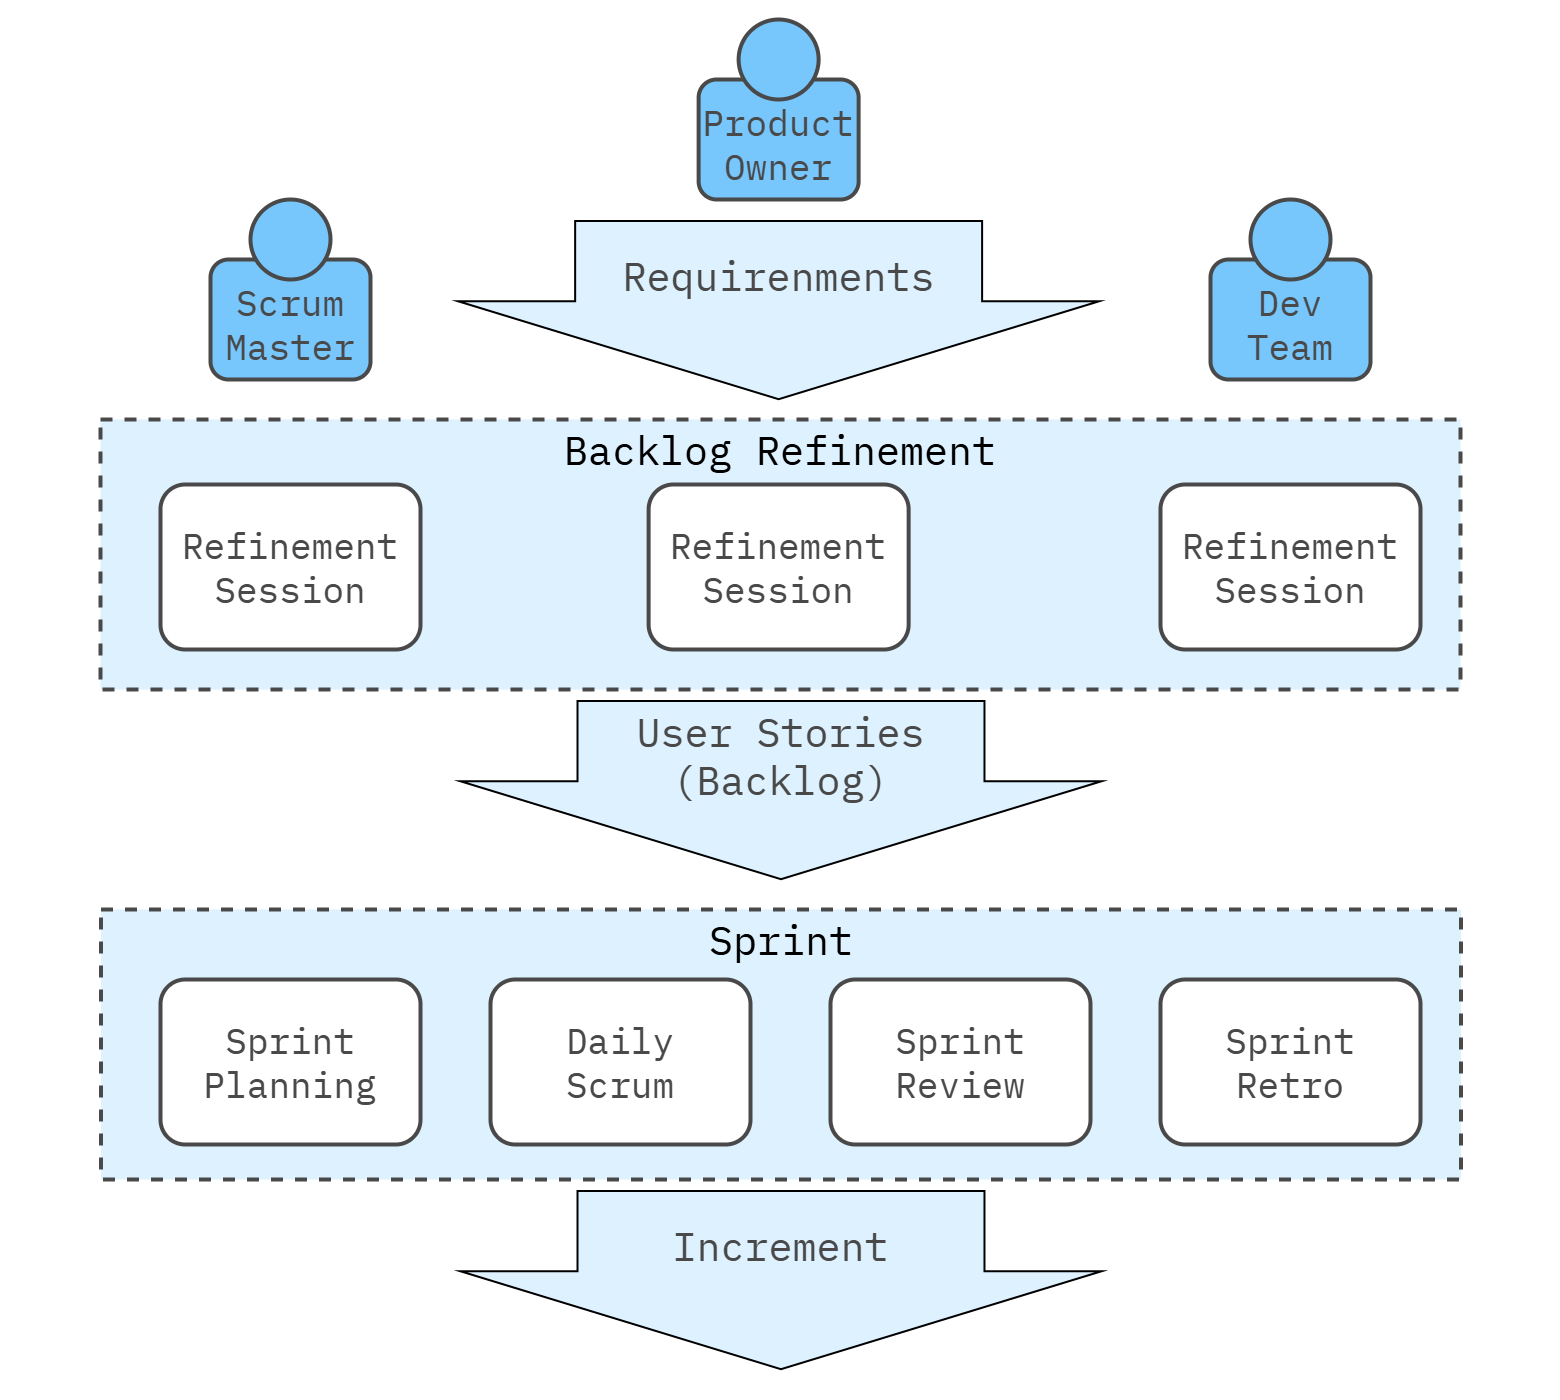

The diagram above was exported from draw.io. Its source (the exported page's mxGraphModel, read from the mxfile embedded in the PNG):
<mxGraphModel dx="3771" dy="1996" grid="1" gridSize="10" guides="1" tooltips="1" connect="1" arrows="1" fold="1" page="1" pageScale="1" pageWidth="1600" pageHeight="1600" math="0" shadow="0">
  <root>
    <mxCell id="0" />
    <mxCell id="1" parent="0" />
    <mxCell id="Az0bFYg64EQcbs3Bumrs-12" value="" style="rounded=0;whiteSpace=wrap;html=1;strokeColor=none;strokeWidth=4;align=center;verticalAlign=middle;fontFamily=IBM Plex Mono;fontSource=https%3A%2F%2Ffonts.googleapis.com%2Fcss%3Ffamily%3DIBM%2BPlex%2BMono;fontSize=64;fontColor=#494949;fillColor=none;movable=0;resizable=0;rotatable=0;deletable=0;editable=0;locked=1;connectable=0;" parent="1" vertex="1">
      <mxGeometry x="20" y="20" width="1560" height="1400" as="geometry" />
    </mxCell>
    <mxCell id="L3TbLjJM5cl4JLg-beqe-2" value="Backlog Refinement" style="rounded=0;whiteSpace=wrap;html=1;fillColor=#DDF1FE;strokeColor=#494949;strokeWidth=4;perimeterSpacing=1;dashed=1;movable=1;resizable=1;rotatable=1;deletable=1;editable=1;locked=0;connectable=1;verticalAlign=top;fontFamily=IBM Plex Mono;fontSource=https%3A%2F%2Ffonts.googleapis.com%2Fcss%3Ffamily%3DIBM%2BPlex%2BMono;fontSize=40;" parent="1" vertex="1">
      <mxGeometry x="120" y="440" width="1360" height="270" as="geometry" />
    </mxCell>
    <mxCell id="4_69G7C9ay3hcJYsXze8-4" value="Refinement&lt;div&gt;Session&lt;/div&gt;" style="rounded=1;whiteSpace=wrap;html=1;fillColor=#FFFFFF;fontColor=#494949;strokeWidth=4;strokeColor=#494949;fontFamily=IBM Plex Mono;fontSource=https%3A%2F%2Ffonts.googleapis.com%2Fcss%3Ffamily%3DIBM%2BPlex%2BMono;fontSize=36;" parent="1" vertex="1">
      <mxGeometry x="180" y="505" width="260" height="165" as="geometry" />
    </mxCell>
    <mxCell id="4_69G7C9ay3hcJYsXze8-57" value="" style="shape=singleArrow;whiteSpace=wrap;html=1;arrowWidth=0.6346481017358192;arrowSize=0.549825836133588;fillColor=#DDF1FE;rotation=90;strokeWidth=2;" parent="1" vertex="1">
      <mxGeometry x="709.07" y="10" width="178.13" height="641.25" as="geometry" />
    </mxCell>
    <mxCell id="_f-LuRYmQsEaFF42-63I-1" value="" style="rounded=1;whiteSpace=wrap;html=1;strokeWidth=4;strokeColor=#494949;fillColor=#77C6FC;" parent="1" vertex="1">
      <mxGeometry x="1230" y="280" width="160" height="120" as="geometry" />
    </mxCell>
    <mxCell id="_f-LuRYmQsEaFF42-63I-2" value="" style="ellipse;whiteSpace=wrap;html=1;aspect=fixed;strokeWidth=4;strokeColor=#494949;fillColor=#77C6FC;" parent="1" vertex="1">
      <mxGeometry x="1270" y="220" width="80" height="80" as="geometry" />
    </mxCell>
    <mxCell id="_f-LuRYmQsEaFF42-63I-3" value="" style="rounded=1;whiteSpace=wrap;html=1;strokeWidth=4;strokeColor=#494949;fillColor=#77C6FC;" parent="1" vertex="1">
      <mxGeometry x="718.1300000000001" y="100" width="160" height="120" as="geometry" />
    </mxCell>
    <mxCell id="_f-LuRYmQsEaFF42-63I-4" value="" style="ellipse;whiteSpace=wrap;html=1;aspect=fixed;strokeWidth=4;strokeColor=#494949;fillColor=#77C6FC;" parent="1" vertex="1">
      <mxGeometry x="758.1300000000001" y="40" width="80" height="80" as="geometry" />
    </mxCell>
    <mxCell id="_f-LuRYmQsEaFF42-63I-5" value="" style="rounded=1;whiteSpace=wrap;html=1;strokeWidth=4;strokeColor=#494949;fillColor=#77C6FC;" parent="1" vertex="1">
      <mxGeometry x="230" y="280" width="160" height="120" as="geometry" />
    </mxCell>
    <mxCell id="_f-LuRYmQsEaFF42-63I-6" value="" style="ellipse;whiteSpace=wrap;html=1;aspect=fixed;strokeWidth=4;strokeColor=#494949;fillColor=#77C6FC;" parent="1" vertex="1">
      <mxGeometry x="270" y="220" width="80" height="80" as="geometry" />
    </mxCell>
    <mxCell id="_f-LuRYmQsEaFF42-63I-7" value="Scrum&lt;br&gt;Master" style="text;html=1;align=center;verticalAlign=middle;whiteSpace=wrap;rounded=0;fontFamily=IBM Plex Mono;fontSource=https%3A%2F%2Ffonts.googleapis.com%2Fcss%3Ffamily%3DIBM%2BPlex%2BMono;fontSize=36;fontColor=#494949;strokeWidth=4;strokeColor=none;fillColor=#77C6FC;" parent="1" vertex="1">
      <mxGeometry x="240" y="307.5" width="140" height="75" as="geometry" />
    </mxCell>
    <mxCell id="_f-LuRYmQsEaFF42-63I-8" value="Product&lt;br&gt;Owner" style="text;html=1;align=center;verticalAlign=middle;whiteSpace=wrap;rounded=0;fontFamily=IBM Plex Mono;fontSource=https%3A%2F%2Ffonts.googleapis.com%2Fcss%3Ffamily%3DIBM%2BPlex%2BMono;fontSize=36;fontColor=#494949;strokeWidth=4;strokeColor=none;fillColor=#77C6FC;" parent="1" vertex="1">
      <mxGeometry x="728.1300000000001" y="127.5" width="140" height="75" as="geometry" />
    </mxCell>
    <mxCell id="_f-LuRYmQsEaFF42-63I-9" value="Dev&lt;br&gt;Team" style="text;html=1;align=center;verticalAlign=middle;whiteSpace=wrap;rounded=0;fontFamily=IBM Plex Mono;fontSource=https%3A%2F%2Ffonts.googleapis.com%2Fcss%3Ffamily%3DIBM%2BPlex%2BMono;fontSize=36;fontColor=#494949;strokeWidth=4;strokeColor=none;fillColor=#77C6FC;" parent="1" vertex="1">
      <mxGeometry x="1240" y="307.5" width="140" height="75" as="geometry" />
    </mxCell>
    <mxCell id="4_69G7C9ay3hcJYsXze8-31" value="Requirenments" style="text;html=1;align=center;verticalAlign=middle;whiteSpace=wrap;rounded=0;fontFamily=IBM Plex Mono;fontSource=https%3A%2F%2Ffonts.googleapis.com%2Fcss%3Ffamily%3DIBM%2BPlex%2BMono;fontSize=40;fontColor=#494949;strokeWidth=4;strokeColor=none;fillColor=none;" parent="1" vertex="1">
      <mxGeometry x="595.64" y="240.94" width="405" height="110" as="geometry" />
    </mxCell>
    <mxCell id="_f-LuRYmQsEaFF42-63I-13" value="Refinement&lt;div&gt;Session&lt;/div&gt;" style="rounded=1;whiteSpace=wrap;html=1;fillColor=#FFFFFF;fontColor=#494949;strokeWidth=4;strokeColor=#494949;fontFamily=IBM Plex Mono;fontSource=https%3A%2F%2Ffonts.googleapis.com%2Fcss%3Ffamily%3DIBM%2BPlex%2BMono;fontSize=36;" parent="1" vertex="1">
      <mxGeometry x="668.13" y="505" width="260" height="165" as="geometry" />
    </mxCell>
    <mxCell id="_f-LuRYmQsEaFF42-63I-14" value="Refinement&lt;div&gt;Session&lt;/div&gt;" style="rounded=1;whiteSpace=wrap;html=1;fillColor=#FFFFFF;fontColor=#494949;strokeWidth=4;strokeColor=#494949;fontFamily=IBM Plex Mono;fontSource=https%3A%2F%2Ffonts.googleapis.com%2Fcss%3Ffamily%3DIBM%2BPlex%2BMono;fontSize=36;" parent="1" vertex="1">
      <mxGeometry x="1180" y="505" width="260" height="165" as="geometry" />
    </mxCell>
    <mxCell id="_f-LuRYmQsEaFF42-63I-15" value="" style="shape=singleArrow;whiteSpace=wrap;html=1;arrowWidth=0.6346481017358192;arrowSize=0.549825836133588;fillColor=#DDF1FE;rotation=90;strokeWidth=2;" parent="1" vertex="1">
      <mxGeometry x="711.4300000000001" y="490" width="178.13" height="641.25" as="geometry" />
    </mxCell>
    <mxCell id="_f-LuRYmQsEaFF42-63I-16" value="User Stories&lt;br&gt;(Backlog)" style="text;html=1;align=center;verticalAlign=middle;whiteSpace=wrap;rounded=0;fontFamily=IBM Plex Mono;fontSource=https%3A%2F%2Ffonts.googleapis.com%2Fcss%3Ffamily%3DIBM%2BPlex%2BMono;fontSize=40;fontColor=#494949;strokeWidth=4;strokeColor=none;fillColor=none;" parent="1" vertex="1">
      <mxGeometry x="598" y="720.94" width="405" height="110" as="geometry" />
    </mxCell>
    <mxCell id="_f-LuRYmQsEaFF42-63I-17" value="Sprint" style="rounded=0;whiteSpace=wrap;html=1;fillColor=#DDF1FE;strokeColor=#494949;strokeWidth=4;perimeterSpacing=1;dashed=1;movable=1;resizable=1;rotatable=1;deletable=1;editable=1;locked=0;connectable=1;verticalAlign=top;fontFamily=IBM Plex Mono;fontSource=https%3A%2F%2Ffonts.googleapis.com%2Fcss%3Ffamily%3DIBM%2BPlex%2BMono;fontSize=40;" parent="1" vertex="1">
      <mxGeometry x="120.5" y="930" width="1360" height="270" as="geometry" />
    </mxCell>
    <mxCell id="_f-LuRYmQsEaFF42-63I-18" value="Sprint Planning" style="rounded=1;whiteSpace=wrap;html=1;fillColor=#FFFFFF;fontColor=#494949;strokeWidth=4;strokeColor=#494949;fontFamily=IBM Plex Mono;fontSource=https%3A%2F%2Ffonts.googleapis.com%2Fcss%3Ffamily%3DIBM%2BPlex%2BMono;fontSize=36;" parent="1" vertex="1">
      <mxGeometry x="180" y="1000" width="260" height="165" as="geometry" />
    </mxCell>
    <mxCell id="_f-LuRYmQsEaFF42-63I-19" value="Daily&lt;br&gt;Scrum" style="rounded=1;whiteSpace=wrap;html=1;fillColor=#FFFFFF;fontColor=#494949;strokeWidth=4;strokeColor=#494949;fontFamily=IBM Plex Mono;fontSource=https%3A%2F%2Ffonts.googleapis.com%2Fcss%3Ffamily%3DIBM%2BPlex%2BMono;fontSize=36;" parent="1" vertex="1">
      <mxGeometry x="510" y="1000" width="260" height="165" as="geometry" />
    </mxCell>
    <mxCell id="_f-LuRYmQsEaFF42-63I-20" value="Sprint Review" style="rounded=1;whiteSpace=wrap;html=1;fillColor=#FFFFFF;fontColor=#494949;strokeWidth=4;strokeColor=#494949;fontFamily=IBM Plex Mono;fontSource=https%3A%2F%2Ffonts.googleapis.com%2Fcss%3Ffamily%3DIBM%2BPlex%2BMono;fontSize=36;" parent="1" vertex="1">
      <mxGeometry x="850" y="1000" width="260" height="165" as="geometry" />
    </mxCell>
    <mxCell id="_f-LuRYmQsEaFF42-63I-21" value="" style="shape=singleArrow;whiteSpace=wrap;html=1;arrowWidth=0.6346481017358192;arrowSize=0.549825836133588;fillColor=#DDF1FE;rotation=90;strokeWidth=2;" parent="1" vertex="1">
      <mxGeometry x="711.4300000000001" y="980" width="178.13" height="641.25" as="geometry" />
    </mxCell>
    <mxCell id="_f-LuRYmQsEaFF42-63I-22" value="Increment" style="text;html=1;align=center;verticalAlign=middle;whiteSpace=wrap;rounded=0;fontFamily=IBM Plex Mono;fontSource=https%3A%2F%2Ffonts.googleapis.com%2Fcss%3Ffamily%3DIBM%2BPlex%2BMono;fontSize=40;fontColor=#494949;strokeWidth=4;strokeColor=none;fillColor=none;" parent="1" vertex="1">
      <mxGeometry x="598" y="1210.94" width="405" height="110" as="geometry" />
    </mxCell>
    <mxCell id="_f-LuRYmQsEaFF42-63I-23" value="Sprint Retro" style="rounded=1;whiteSpace=wrap;html=1;fillColor=#FFFFFF;fontColor=#494949;strokeWidth=4;strokeColor=#494949;fontFamily=IBM Plex Mono;fontSource=https%3A%2F%2Ffonts.googleapis.com%2Fcss%3Ffamily%3DIBM%2BPlex%2BMono;fontSize=36;" parent="1" vertex="1">
      <mxGeometry x="1180" y="1000" width="260" height="165" as="geometry" />
    </mxCell>
  </root>
</mxGraphModel>